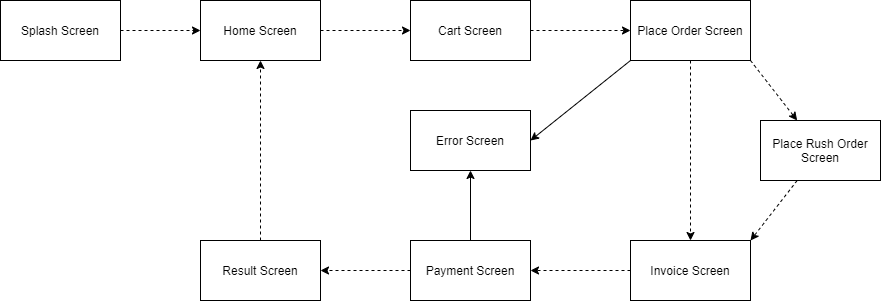

The diagram above was exported from draw.io. Its source (the exported page's mxGraphModel, read from the mxfile embedded in the PNG):
<mxGraphModel dx="1038" dy="547" grid="1" gridSize="10" guides="1" tooltips="1" connect="1" arrows="1" fold="1" page="1" pageScale="1" pageWidth="827" pageHeight="1169" math="0" shadow="0">
  <root>
    <mxCell id="0" />
    <mxCell id="1" parent="0" />
    <mxCell id="bM7MNG_NONuT41BrZd04-9" style="edgeStyle=orthogonalEdgeStyle;rounded=0;orthogonalLoop=1;jettySize=auto;html=1;entryX=0;entryY=0.5;entryDx=0;entryDy=0;dashed=1;" parent="1" source="bM7MNG_NONuT41BrZd04-1" target="bM7MNG_NONuT41BrZd04-2" edge="1">
      <mxGeometry relative="1" as="geometry" />
    </mxCell>
    <mxCell id="bM7MNG_NONuT41BrZd04-1" value="Splash Screen" style="rounded=0;whiteSpace=wrap;html=1;" parent="1" vertex="1">
      <mxGeometry x="60" y="100" width="120" height="60" as="geometry" />
    </mxCell>
    <mxCell id="bM7MNG_NONuT41BrZd04-10" style="edgeStyle=orthogonalEdgeStyle;rounded=0;orthogonalLoop=1;jettySize=auto;html=1;exitX=1;exitY=0.5;exitDx=0;exitDy=0;entryX=0;entryY=0.5;entryDx=0;entryDy=0;dashed=1;" parent="1" source="bM7MNG_NONuT41BrZd04-2" target="bM7MNG_NONuT41BrZd04-3" edge="1">
      <mxGeometry relative="1" as="geometry" />
    </mxCell>
    <mxCell id="bM7MNG_NONuT41BrZd04-2" value="Home Screen" style="rounded=0;whiteSpace=wrap;html=1;" parent="1" vertex="1">
      <mxGeometry x="260" y="100" width="120" height="60" as="geometry" />
    </mxCell>
    <mxCell id="bM7MNG_NONuT41BrZd04-11" style="edgeStyle=orthogonalEdgeStyle;rounded=0;orthogonalLoop=1;jettySize=auto;html=1;exitX=1;exitY=0.5;exitDx=0;exitDy=0;entryX=0;entryY=0.5;entryDx=0;entryDy=0;dashed=1;" parent="1" source="bM7MNG_NONuT41BrZd04-3" target="bM7MNG_NONuT41BrZd04-4" edge="1">
      <mxGeometry relative="1" as="geometry" />
    </mxCell>
    <mxCell id="bM7MNG_NONuT41BrZd04-3" value="Cart Screen" style="rounded=0;whiteSpace=wrap;html=1;" parent="1" vertex="1">
      <mxGeometry x="470" y="100" width="120" height="60" as="geometry" />
    </mxCell>
    <mxCell id="bM7MNG_NONuT41BrZd04-12" style="edgeStyle=orthogonalEdgeStyle;rounded=0;orthogonalLoop=1;jettySize=auto;html=1;dashed=1;" parent="1" source="bM7MNG_NONuT41BrZd04-4" target="bM7MNG_NONuT41BrZd04-5" edge="1">
      <mxGeometry relative="1" as="geometry" />
    </mxCell>
    <mxCell id="bM7MNG_NONuT41BrZd04-16" style="rounded=0;orthogonalLoop=1;jettySize=auto;html=1;exitX=0;exitY=1;exitDx=0;exitDy=0;entryX=1;entryY=0.5;entryDx=0;entryDy=0;" parent="1" source="bM7MNG_NONuT41BrZd04-4" target="bM7MNG_NONuT41BrZd04-7" edge="1">
      <mxGeometry relative="1" as="geometry" />
    </mxCell>
    <mxCell id="n0q-Ddm3LLIGNqte7DAl-2" style="rounded=0;orthogonalLoop=1;jettySize=auto;html=1;exitX=1;exitY=1;exitDx=0;exitDy=0;dashed=1;" edge="1" parent="1" source="bM7MNG_NONuT41BrZd04-4" target="n0q-Ddm3LLIGNqte7DAl-1">
      <mxGeometry relative="1" as="geometry" />
    </mxCell>
    <mxCell id="bM7MNG_NONuT41BrZd04-4" value="Place Order Screen" style="rounded=0;whiteSpace=wrap;html=1;" parent="1" vertex="1">
      <mxGeometry x="690" y="100" width="120" height="60" as="geometry" />
    </mxCell>
    <mxCell id="bM7MNG_NONuT41BrZd04-13" style="edgeStyle=orthogonalEdgeStyle;rounded=0;orthogonalLoop=1;jettySize=auto;html=1;exitX=0;exitY=0.5;exitDx=0;exitDy=0;entryX=1;entryY=0.5;entryDx=0;entryDy=0;dashed=1;" parent="1" source="bM7MNG_NONuT41BrZd04-5" target="bM7MNG_NONuT41BrZd04-6" edge="1">
      <mxGeometry relative="1" as="geometry" />
    </mxCell>
    <mxCell id="bM7MNG_NONuT41BrZd04-5" value="Invoice Screen" style="rounded=0;whiteSpace=wrap;html=1;" parent="1" vertex="1">
      <mxGeometry x="690" y="340" width="120" height="60" as="geometry" />
    </mxCell>
    <mxCell id="bM7MNG_NONuT41BrZd04-14" style="edgeStyle=orthogonalEdgeStyle;rounded=0;orthogonalLoop=1;jettySize=auto;html=1;exitX=0;exitY=0.5;exitDx=0;exitDy=0;entryX=1;entryY=0.5;entryDx=0;entryDy=0;dashed=1;" parent="1" source="bM7MNG_NONuT41BrZd04-6" target="bM7MNG_NONuT41BrZd04-8" edge="1">
      <mxGeometry relative="1" as="geometry" />
    </mxCell>
    <mxCell id="bM7MNG_NONuT41BrZd04-17" style="edgeStyle=none;rounded=0;orthogonalLoop=1;jettySize=auto;html=1;exitX=0.5;exitY=0;exitDx=0;exitDy=0;entryX=0.5;entryY=1;entryDx=0;entryDy=0;" parent="1" source="bM7MNG_NONuT41BrZd04-6" target="bM7MNG_NONuT41BrZd04-7" edge="1">
      <mxGeometry relative="1" as="geometry">
        <mxPoint x="512" y="330" as="targetPoint" />
      </mxGeometry>
    </mxCell>
    <mxCell id="bM7MNG_NONuT41BrZd04-6" value="Payment Screen" style="rounded=0;whiteSpace=wrap;html=1;" parent="1" vertex="1">
      <mxGeometry x="470" y="340" width="120" height="60" as="geometry" />
    </mxCell>
    <mxCell id="bM7MNG_NONuT41BrZd04-7" value="Error Screen" style="rounded=0;whiteSpace=wrap;html=1;" parent="1" vertex="1">
      <mxGeometry x="470" y="210" width="120" height="60" as="geometry" />
    </mxCell>
    <mxCell id="bM7MNG_NONuT41BrZd04-15" style="edgeStyle=orthogonalEdgeStyle;rounded=0;orthogonalLoop=1;jettySize=auto;html=1;entryX=0.5;entryY=1;entryDx=0;entryDy=0;dashed=1;" parent="1" source="bM7MNG_NONuT41BrZd04-8" target="bM7MNG_NONuT41BrZd04-2" edge="1">
      <mxGeometry relative="1" as="geometry" />
    </mxCell>
    <mxCell id="bM7MNG_NONuT41BrZd04-8" value="Result Screen" style="rounded=0;whiteSpace=wrap;html=1;" parent="1" vertex="1">
      <mxGeometry x="260" y="340" width="120" height="60" as="geometry" />
    </mxCell>
    <mxCell id="n0q-Ddm3LLIGNqte7DAl-3" style="edgeStyle=none;rounded=0;orthogonalLoop=1;jettySize=auto;html=1;entryX=1;entryY=0;entryDx=0;entryDy=0;dashed=1;" edge="1" parent="1" source="n0q-Ddm3LLIGNqte7DAl-1" target="bM7MNG_NONuT41BrZd04-5">
      <mxGeometry relative="1" as="geometry" />
    </mxCell>
    <mxCell id="n0q-Ddm3LLIGNqte7DAl-1" value="Place Rush Order Screen" style="rounded=0;whiteSpace=wrap;html=1;" vertex="1" parent="1">
      <mxGeometry x="820" y="220" width="120" height="60" as="geometry" />
    </mxCell>
  </root>
</mxGraphModel>